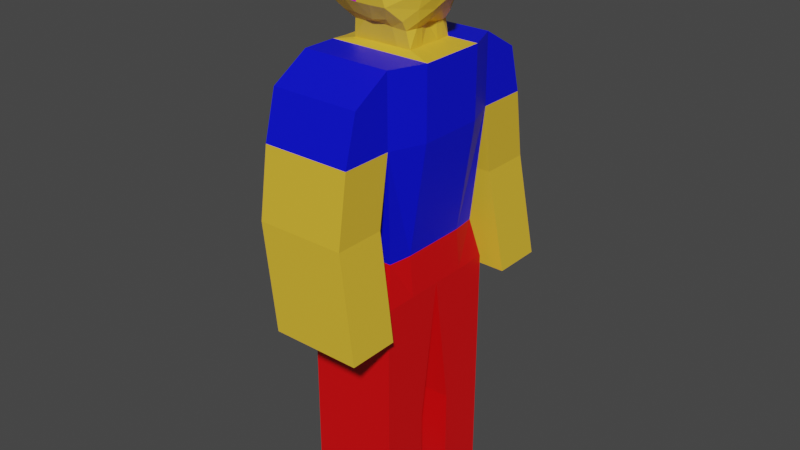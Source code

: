 # Source: Character.blend  (saved by Blender 2.81.16; exported with 4.5.12 LTS)
import bpy
from mathutils import Matrix  # noqa: F401  (used for matrix-valued properties, if any)

bpy.ops.wm.read_factory_settings(use_empty=True)
scene = bpy.context.scene
scene.name = 'Scene'

# ---- collections
col_collection = bpy.data.collections.new('Collection'); scene.collection.children.link(col_collection)

# ---- materials (node trees are filled in below, after node groups)
mat_pants = bpy.data.materials.new('Pants')
mat_pants.use_transparent_shadow = False
mat_shirt = bpy.data.materials.new('Shirt')
mat_shirt.use_transparent_shadow = False
mat_skin = bpy.data.materials.new('Skin')
mat_skin.use_transparent_shadow = False
mat_hair = bpy.data.materials.new('Hair')
mat_hair.use_transparent_shadow = False
mat_eyes = bpy.data.materials.new('Eyes')
mat_eyes.use_transparent_shadow = False

# ---- material node trees
mat_pants.use_nodes = True; mat_pants.node_tree.nodes.clear()
_N = mat_pants.node_tree.nodes; _L = mat_pants.node_tree.links
n0 = _N.new('ShaderNodeOutputMaterial'); n0.name = 'Material Output'; n0.location = (300, 300)
n1 = _N.new('ShaderNodeBsdfPrincipled'); n1.name = 'Principled BSDF'; n1.location = (10, 300)
n1.distribution = 'GGX'
n1.subsurface_method = 'BURLEY'
n1.inputs[0].default_value = (0.8, 0.0, 0.00181, 1.0)
n1.inputs[3].default_value = 1.45
n1.inputs[27].default_value = (0.0, 0.0, 0.0, 1.0)
n1.inputs[28].default_value = 1.0
_L.new(n1.outputs[0], n0.inputs[0])
n0.is_active_output = True
mat_shirt.use_nodes = True; mat_shirt.node_tree.nodes.clear()
_N = mat_shirt.node_tree.nodes; _L = mat_shirt.node_tree.links
n0 = _N.new('ShaderNodeOutputMaterial'); n0.name = 'Material Output'; n0.location = (300, 300)
n1 = _N.new('ShaderNodeBsdfPrincipled'); n1.name = 'Principled BSDF'; n1.location = (10, 300)
n1.distribution = 'GGX'
n1.subsurface_method = 'BURLEY'
n1.inputs[0].default_value = (0.0, 0.002831, 0.8, 1.0)
n1.inputs[3].default_value = 1.45
n1.inputs[27].default_value = (0.0, 0.0, 0.0, 1.0)
n1.inputs[28].default_value = 1.0
_L.new(n1.outputs[0], n0.inputs[0])
n0.is_active_output = True
mat_skin.use_nodes = True; mat_skin.node_tree.nodes.clear()
_N = mat_skin.node_tree.nodes; _L = mat_skin.node_tree.links
n0 = _N.new('ShaderNodeOutputMaterial'); n0.name = 'Material Output'; n0.location = (300, 300)
n1 = _N.new('ShaderNodeBsdfPrincipled'); n1.name = 'Principled BSDF'; n1.location = (10, 300)
n1.distribution = 'GGX'
n1.subsurface_method = 'BURLEY'
n1.inputs[0].default_value = (0.8, 0.4937, 0.03489, 1.0)
n1.inputs[3].default_value = 1.45
n1.inputs[27].default_value = (0.0, 0.0, 0.0, 1.0)
n1.inputs[28].default_value = 1.0
_L.new(n1.outputs[0], n0.inputs[0])
n0.is_active_output = True
mat_hair.use_nodes = True; mat_hair.node_tree.nodes.clear()
_N = mat_hair.node_tree.nodes; _L = mat_hair.node_tree.links
n0 = _N.new('ShaderNodeOutputMaterial'); n0.name = 'Material Output'; n0.location = (300, 300)
n1 = _N.new('ShaderNodeBsdfPrincipled'); n1.name = 'Principled BSDF'; n1.location = (10, 300)
n1.distribution = 'GGX'
n1.subsurface_method = 'BURLEY'
n1.inputs[0].default_value = (0.8, 0.0, 0.5904, 1.0)
n1.inputs[3].default_value = 1.45
n1.inputs[27].default_value = (0.0, 0.0, 0.0, 1.0)
n1.inputs[28].default_value = 1.0
_L.new(n1.outputs[0], n0.inputs[0])
n0.is_active_output = True
mat_eyes.use_nodes = True; mat_eyes.node_tree.nodes.clear()
_N = mat_eyes.node_tree.nodes; _L = mat_eyes.node_tree.links
n0 = _N.new('ShaderNodeOutputMaterial'); n0.name = 'Material Output'; n0.location = (300, 300)
n1 = _N.new('ShaderNodeBsdfPrincipled'); n1.name = 'Principled BSDF'; n1.location = (10, 300)
n1.distribution = 'GGX'
n1.subsurface_method = 'BURLEY'
n1.inputs[3].default_value = 1.45
n1.inputs[27].default_value = (0.0, 0.0, 0.0, 1.0)
n1.inputs[28].default_value = 1.0
_L.new(n1.outputs[0], n0.inputs[0])
n0.is_active_output = True

# ---- world
world_world = bpy.data.worlds.new('World'); scene.world = world_world
world_world.use_nodes = True; world_world.node_tree.nodes.clear()
_N = world_world.node_tree.nodes; _L = world_world.node_tree.links
n0 = _N.new('ShaderNodeOutputWorld'); n0.name = 'World Output'; n0.location = (300, 300)
n1 = _N.new('ShaderNodeBackground'); n1.name = 'Background'; n1.location = (10, 300)
n1.inputs[0].default_value = (0.05088, 0.05088, 0.05088, 1.0)
_L.new(n1.outputs[0], n0.inputs[0])
n0.is_active_output = True
world_world.color = (0.05088, 0.05088, 0.05088)
world_world.use_sun_shadow = False
world_world.sun_shadow_jitter_overblur = 0.0

# ---- meshes
me_cube_001 = bpy.data.meshes.new('Cube.001')
me_cube_001.from_pydata([(-0.3234, -0.4907, 1.692), (-0.3234, -0.4907, 3.303), (0.3234, -0.4907, 1.692), (0.3234, -0.4907, 3.303), (-0.3234, -0.2454, 1.692), (-0.3234, -0.2454, 3.303), (0.3234, -0.2454, 1.692), (0.4203, -0.2454, 3.303), (-0.3234, -0.2898, 0.6921), (-0.3234, -0.4907, 0.6921), (0.3234, -0.4907, 0.6921), (-0.3234, -0.1401, 0.6921), (0.3234, -0.2898, 0.6921), (0.3234, -0.1401, 0.6921), (-0.3234, -0.4907, 2.798), (0.3234, -0.4907, 2.798), (0.4203, -0.2454, 2.798), (-0.3234, -0.2454, 2.798), (-0.3234, -0.8585, 2.798), (-0.3234, -0.7669, 3.138), (0.3234, -0.7669, 3.138), (0.3234, -0.8585, 2.798), (0.3234, -0.9323, 2.305), (-0.3234, -0.9323, 2.305), (0.3234, -0.5645, 2.305), (-0.3234, -0.5645, 2.305), (0.4471, -0.9599, 1.569), (-0.1998, -0.9599, 1.569), (0.4471, -0.5921, 1.569), (-0.1998, -0.5921, 1.569), (-0.2479, -0.2256, 3.505), (0.2151, -0.2262, 3.505), (-0.2895, -0.296, 3.59), (0.1455, -0.3015, 3.591), (0.07603, -0.2966, 3.932), (-0.3234, -0.2898, -0.005166), (-0.3234, -0.4907, -0.005166), (0.3234, -0.4907, -0.005166), (-0.3234, -0.1401, -0.005166), (0.3234, -0.2898, -0.005166), (0.3234, -0.1401, -0.005166), (0.3839, -0.9458, 1.945), (-0.263, -0.9458, 1.945), (0.3839, -0.578, 1.945), (-0.263, -0.578, 1.945), (0.2768, -0.4185, 1.989), (0.2989, -0.2454, 1.989), (-0.2742, -0.2454, 1.989), (-0.2742, -0.4185, 1.989), (0.1134, -0.3158, 3.712), (0.0781, -0.2994, 3.833), (-0.3234, -0.1227, 1.692), (-0.3235, -0.1227, 3.298), (0.3234, -0.1227, 1.692), (0.4203, -0.1227, 3.303), (-0.3234, -0.2149, 0.6921), (0.3234, -0.2149, 0.6921), (-0.3234, -0.1227, 2.798), (0.4203, -0.1227, 2.798), (-0.2884, -0.147, 3.504), (0.2797, -0.1456, 3.503), (0.2952, -0.1724, 3.582), (0.2764, -0.1761, 3.965), (-0.3234, -0.2149, -0.005166), (0.3234, -0.2149, -0.005166), (0.2989, -0.1227, 1.989), (-0.2742, -0.1227, 1.989), (0.3394, -0.1742, 3.707), (0.3356, -0.1706, 3.852), (-0.3214, -0.04709, 3.3), (0.3234, -0.04704, 1.692), (0.3234, -0.1688, 0.6921), (-0.3234, -0.04704, 2.798), (-0.2803, -0.07315, 3.503), (0.3234, -0.1688, -0.005166), (-0.2742, -0.04704, 1.989), (-0.3234, -0.04704, 1.692), (0.4203, -0.04704, 3.303), (-0.3234, -0.1688, 0.6921), (0.4203, -0.04704, 2.798), (0.2884, -0.0696, 3.501), (0.3404, -0.07354, 3.572), (0.3027, -0.07505, 3.979), (-0.3234, -0.1688, -0.005166), (0.2989, -0.04704, 1.989), (0.4107, -0.06662, 3.703), (0.3634, -0.0654, 3.865), (-0.1617, -0.4907, 1.692), (0.0, -0.4907, 1.692), (0.1617, -0.4907, 1.692), (0.1617, -0.4907, 3.303), (0.0, -0.4907, 3.303), (-0.1617, -0.4907, 3.303), (-0.1375, -0.2454, 3.303), (0.0484, -0.2454, 3.303), (0.2343, -0.2454, 3.303), (-0.1617, -0.4907, 0.6921), (0.0, -0.4907, 0.6921), (0.1617, -0.4907, 0.6921), (0.1617, -0.1401, 0.6921), (0.0, -0.1401, 0.6921), (-0.1617, -0.1401, 0.6921), (0.1617, -0.4907, 2.798), (0.0, -0.4907, 2.798), (-0.1617, -0.4907, 2.798), (0.1617, -0.7669, 3.138), (0.0, -0.7669, 3.138), (-0.1617, -0.7669, 3.138), (0.1617, -0.8585, 2.798), (0.0, -0.8585, 2.798), (-0.1617, -0.8585, 2.798), (0.1617, -0.9323, 2.305), (0.0, -0.9323, 2.305), (-0.1617, -0.9323, 2.305), (0.1617, -0.5645, 2.305), (0.0, -0.5645, 2.305), (-0.1617, -0.5645, 2.305), (0.2854, -0.9599, 1.569), (0.1237, -0.9599, 1.569), (-0.03806, -0.9599, 1.569), (0.2854, -0.5921, 1.569), (0.1237, -0.5921, 1.569), (-0.03806, -0.5921, 1.569), (-0.1426, -0.2446, 3.505), (-0.0007017, -0.2446, 3.485), (0.1072, -0.247, 3.504), (-0.1806, -0.2963, 3.593), (-0.07515, -0.3035, 3.591), (0.03002, -0.309, 3.591), (-0.1617, -0.4907, -0.005166), (0.0, -0.4907, -0.005166), (0.1617, -0.4907, -0.005166), (0.1617, -0.1401, -0.005166), (0.0, -0.1401, -0.005166), (-0.1617, -0.1401, -0.005166), (0.1617, -0.2898, -0.005166), (0.0, -0.2898, -0.005166), (-0.1617, -0.2898, -0.005166), (0.2221, -0.578, 1.945), (0.06043, -0.578, 1.945), (-0.1013, -0.578, 1.945), (-0.1013, -0.9458, 1.945), (0.06043, -0.9458, 1.945), (0.2221, -0.9458, 1.945), (0.139, -0.4185, 1.989), (0.001285, -0.4185, 1.989), (-0.1365, -0.4185, 1.989), (0.01391, -0.3116, 3.712), (-0.08554, -0.3075, 3.711), (-0.01708, -0.2986, 3.832), (0.1617, -0.2149, -0.005166), (0.0, -0.2149, -0.005166), (-0.1617, -0.2149, -0.005166), (0.1617, -0.1688, -0.005166), (0.0, -0.1688, -0.005166), (-0.1617, -0.1688, -0.005166), (0.215, -0.1906, 3.441), (-0.182, -0.1927, 3.449), (-0.1845, -0.1233, 3.468), (0.2424, -0.1262, 3.447), (-0.1753, -0.06907, 3.465), (0.2394, -0.06803, 3.448), (-0.1011, -0.2043, 3.454), (0.005436, -0.2033, 3.463), (0.1173, -0.2046, 3.452), (-0.198, -0.1834, 3.323), (0.2402, -0.1835, 3.329), (-0.2007, -0.1173, 3.321), (0.2419, -0.1174, 3.328), (-0.1983, -0.07605, 3.321), (0.2412, -0.07581, 3.329), (-0.05746, -0.1834, 3.329), (0.04172, -0.1834, 3.329), (0.1409, -0.1834, 3.329), (-0.2803, -0.07315, 3.503), (-0.3659, -0.08478, 3.564), (-0.2895, -0.296, 3.59), (-0.2479, -0.2256, 3.505), (-0.3829, -0.07372, 3.986), (0.2764, -0.1761, 3.965), (0.07603, -0.2966, 3.932), (-0.01825, -0.2951, 3.93), (-0.3026, -0.2962, 3.831), (-0.3011, -0.2906, 3.927), (0.0781, -0.2994, 3.833), (-0.2845, -0.2991, 3.711), (-0.185, -0.3033, 3.711), (-0.2074, -0.297, 3.831), (-0.4224, -0.06506, 3.703), (-0.4129, -0.07601, 3.854), (-0.2884, -0.147, 3.504), (-0.377, -0.179, 3.574), (-0.3316, -0.178, 3.942), (0.3027, -0.07505, 3.979), (-0.4021, -0.1697, 3.708), (-0.3874, -0.1756, 3.845), (0.1701, -0.1739, 3.997), (0.1701, -0.06665, 4.027), (-0.1806, -0.2963, 3.593), (-0.07515, -0.3035, 3.591), (-0.2068, -0.2921, 3.928), (-0.1125, -0.2936, 3.929), (0.01391, -0.3116, 3.712), (-0.08554, -0.3075, 3.711), (-0.01708, -0.2986, 3.832), (-0.1123, -0.2978, 3.832), (-0.2339, -0.1739, 3.997), (-0.03188, -0.1739, 3.997), (-0.2339, -0.06665, 4.027), (-0.03188, -0.06665, 4.027), (-0.3234, 0.4907, 1.692), (-0.3234, 0.4907, 3.303), (0.3234, 0.4907, 1.692), (0.3234, 0.4907, 3.303), (-0.3234, 0.0, 1.692), (-0.3234, 0.2454, 1.692), (-0.3234, 0.2454, 3.303), (-0.3201, 0.0, 3.302), (0.3234, 0.2454, 1.692), (0.3234, 0.0, 1.692), (0.4203, 0.0, 3.303), (0.4203, 0.2454, 3.303), (-0.3234, 0.2898, 0.6921), (-0.3234, 0.4907, 0.6921), (0.3234, 0.4907, 0.6921), (-0.3234, 0.1401, 0.6921), (0.3234, 0.2898, 0.6921), (0.3234, 0.1401, 0.6921), (-0.3234, 0.4907, 2.798), (0.3234, 0.4907, 2.798), (0.4203, 0.0, 2.798), (0.4203, 0.2454, 2.798), (-0.3234, 0.2454, 2.798), (-0.3234, 0.0, 2.798), (-0.3234, 0.8585, 2.798), (-0.3234, 0.7669, 3.138), (0.3234, 0.7669, 3.138), (0.3234, 0.8585, 2.798), (0.3234, 0.9323, 2.305), (-0.3234, 0.9323, 2.305), (0.3234, 0.5645, 2.305), (-0.3234, 0.5645, 2.305), (0.4471, 0.9599, 1.569), (-0.1998, 0.9599, 1.569), (0.4471, 0.5921, 1.569), (-0.1998, 0.5921, 1.569), (-0.2479, 0.2256, 3.505), (-0.2653, 0.0, 3.49), (0.2713, 0.0, 3.492), (0.2151, 0.2262, 3.505), (-0.2895, 0.296, 3.59), (-0.3537, 0.0, 3.543), (0.3295, 0.0, 3.554), (0.1455, 0.3015, 3.591), (-0.3645, 0.0, 3.981), (0.328, 0.0, 4.004), (0.07603, 0.2966, 3.932), (-0.3234, 0.2898, -0.005166), (-0.3234, 0.4907, -0.005166), (0.3234, 0.4907, -0.005166), (-0.3234, 0.1401, -0.005166), (0.3234, 0.2898, -0.005166), (0.3234, 0.1401, -0.005166), (0.3839, 0.9458, 1.945), (-0.263, 0.9458, 1.945), (0.3839, 0.578, 1.945), (-0.263, 0.578, 1.945), (0.2768, 0.4185, 1.989), (0.2989, 0.0, 1.989), (0.2989, 0.2454, 1.989), (-0.2742, 0.2454, 1.989), (-0.2742, 0.0, 1.989), (-0.2742, 0.4185, 1.989), (-0.435, 0.0, 3.701), (-0.4235, 0.0, 3.87), (0.3807, 0.0, 3.873), (0.4533, 0.0, 3.701), (0.1134, 0.3158, 3.712), (0.0781, 0.2994, 3.833), (-0.3234, 0.1227, 1.692), (-0.3235, 0.1227, 3.298), (0.3234, 0.1227, 1.692), (0.4203, 0.1227, 3.303), (-0.3234, 0.2149, 0.6921), (0.3234, 0.2149, 0.6921), (-0.3234, 0.1227, 2.798), (0.4203, 0.1227, 2.798), (-0.2884, 0.147, 3.504), (0.2797, 0.1456, 3.503), (0.2952, 0.1724, 3.582), (0.2764, 0.1761, 3.965), (-0.3234, 0.2149, -0.005166), (0.3234, 0.2149, -0.005166), (0.2989, 0.1227, 1.989), (-0.2742, 0.1227, 1.989), (0.3394, 0.1742, 3.707), (0.3356, 0.1706, 3.852), (-0.3214, 0.04709, 3.3), (0.3234, 0.04704, 1.692), (0.3234, 0.1688, 0.6921), (-0.3234, 0.04704, 2.798), (-0.2803, 0.07315, 3.503), (0.3234, 0.1688, -0.005166), (-0.2742, 0.04704, 1.989), (-0.3234, 0.04704, 1.692), (0.4203, 0.04704, 3.303), (-0.3234, 0.1688, 0.6921), (0.4203, 0.04704, 2.798), (0.2884, 0.0696, 3.501), (0.3404, 0.07354, 3.572), (0.3027, 0.07505, 3.979), (-0.3234, 0.1688, -0.005166), (0.2989, 0.04704, 1.989), (0.4107, 0.06662, 3.703), (0.3634, 0.0654, 3.865), (-0.1617, 0.4907, 1.692), (0.0, 0.4907, 1.692), (0.1617, 0.4907, 1.692), (0.1617, 0.4907, 3.303), (0.0, 0.4907, 3.303), (-0.1617, 0.4907, 3.303), (-0.1351, 0.0, 3.303), (0.05004, 0.0, 3.303), (0.2351, 0.0, 3.303), (-0.1375, 0.2454, 3.303), (0.0484, 0.2454, 3.303), (0.2343, 0.2454, 3.303), (0.1617, 0.0, 1.692), (0.0, 0.0, 1.692), (-0.1617, 0.0, 1.692), (-0.1617, 0.4907, 0.6921), (0.0, 0.4907, 0.6921), (0.1617, 0.4907, 0.6921), (0.1617, 0.1401, 0.6921), (0.0, 0.1401, 0.6921), (-0.1617, 0.1401, 0.6921), (0.1617, 0.4907, 2.798), (0.0, 0.4907, 2.798), (-0.1617, 0.4907, 2.798), (0.1617, 0.7669, 3.138), (0.0, 0.7669, 3.138), (-0.1617, 0.7669, 3.138), (0.1617, 0.8585, 2.798), (0.0, 0.8585, 2.798), (-0.1617, 0.8585, 2.798), (0.1617, 0.9323, 2.305), (0.0, 0.9323, 2.305), (-0.1617, 0.9323, 2.305), (0.1617, 0.5645, 2.305), (0.0, 0.5645, 2.305), (-0.1617, 0.5645, 2.305), (0.2854, 0.9599, 1.569), (0.1237, 0.9599, 1.569), (-0.03806, 0.9599, 1.569), (0.2854, 0.5921, 1.569), (0.1237, 0.5921, 1.569), (-0.03806, 0.5921, 1.569), (-0.1545, 0.0, 3.482), (0.0005947, 0.0, 3.482), (0.1556, 0.0, 3.482), (-0.1426, 0.2446, 3.505), (-0.0007017, 0.2446, 3.485), (0.1072, 0.247, 3.504), (-0.1915, 0.0, 3.53), (-0.01158, 0.0, 3.531), (0.1683, 0.0, 3.532), (-0.1806, 0.2963, 3.593), (-0.07515, 0.3035, 3.591), (0.03002, 0.309, 3.591), (-0.2339, 0.0, 4.046), (-0.03188, 0.0, 4.046), (0.1701, 0.0, 4.046), (-0.1617, 0.4907, -0.005166), (0.0, 0.4907, -0.005166), (0.1617, 0.4907, -0.005166), (0.1617, 0.1401, -0.005166), (0.0, 0.1401, -0.005166), (-0.1617, 0.1401, -0.005166), (0.1617, 0.2898, -0.005166), (0.0, 0.2898, -0.005166), (-0.1617, 0.2898, -0.005166), (0.2221, 0.578, 1.945), (0.06043, 0.578, 1.945), (-0.1013, 0.578, 1.945), (-0.1013, 0.9458, 1.945), (0.06043, 0.9458, 1.945), (0.2221, 0.9458, 1.945), (0.139, 0.4185, 1.989), (0.001285, 0.4185, 1.989), (-0.1365, 0.4185, 1.989), (0.01391, 0.3116, 3.712), (-0.08554, 0.3075, 3.711), (-0.01708, 0.2986, 3.832), (-0.2129, 0.0, 3.701), (0.009156, 0.0, 3.701), (0.2312, 0.0, 3.701), (-0.2317, 0.0, 3.873), (-0.02761, 0.0, 3.873), (0.1765, 0.0, 3.873), (0.1617, 0.2149, -0.005166), (0.0, 0.2149, -0.005166), (-0.1617, 0.2149, -0.005166), (0.1617, 0.1688, -0.005166), (0.0, 0.1688, -0.005166), (-0.1617, 0.1688, -0.005166), (0.215, 0.1906, 3.441), (-0.182, 0.1927, 3.449), (0.2234, 0.0, 3.458), (-0.1697, 0.0, 3.463), (-0.1845, 0.1233, 3.468), (0.2424, 0.1262, 3.447), (-0.1753, 0.06907, 3.465), (0.2394, 0.06803, 3.448), (0.1152, 0.0, 3.461), (0.006353, 0.0, 3.461), (-0.1025, 0.0, 3.461), (-0.1011, 0.2043, 3.454), (0.005436, 0.2033, 3.463), (0.1173, 0.2046, 3.452), (-0.198, 0.1834, 3.323), (0.2402, 0.1835, 3.329), (0.24, 0.0, 3.329), (-0.1968, 0.0, 3.322), (-0.2007, 0.1173, 3.321), (0.2419, 0.1174, 3.328), (-0.1983, 0.07605, 3.321), (0.2412, 0.07581, 3.329), (0.1413, 0.0, 3.329), (0.04259, 0.0, 3.328), (-0.05612, 0.0, 3.328), (-0.05746, 0.1834, 3.329), (0.04172, 0.1834, 3.329), (0.1409, 0.1834, 3.329), (-0.2803, 0.07315, 3.503), (-0.2653, 0.0, 3.49), (-0.3659, 0.08478, 3.564), (-0.3537, 0.0, 3.543), (-0.2895, 0.296, 3.59), (-0.2479, 0.2256, 3.505), (-0.3829, 0.07372, 3.986), (-0.3645, 0.0, 3.981), (0.2764, 0.1761, 3.965), (0.07603, 0.2966, 3.932), (0.1701, 0.0, 4.046), (0.328, 0.0, 4.004), (-0.01825, 0.2951, 3.93), (-0.4235, 0.0, 3.87), (-0.3026, 0.2962, 3.831), (-0.3011, 0.2906, 3.927), (0.0781, 0.2994, 3.833), (-0.435, 0.0, 3.701), (-0.2845, 0.2991, 3.711), (-0.185, 0.3033, 3.711), (-0.2074, 0.297, 3.831), (-0.4224, 0.06506, 3.703), (-0.4129, 0.07601, 3.854), (-0.2884, 0.147, 3.504), (-0.377, 0.179, 3.574), (-0.3316, 0.178, 3.942), (0.3027, 0.07505, 3.979), (-0.4021, 0.1697, 3.708), (-0.3874, 0.1756, 3.845), (0.1701, 0.1739, 3.997), (0.1701, 0.06665, 4.027), (-0.1806, 0.2963, 3.593), (-0.07515, 0.3035, 3.591), (-0.2339, 0.0, 4.046), (-0.03188, 0.0, 4.046), (-0.2068, 0.2921, 3.928), (-0.1125, 0.2936, 3.929), (0.01391, 0.3116, 3.712), (-0.08554, 0.3075, 3.711), (-0.01708, 0.2986, 3.832), (-0.1123, 0.2978, 3.832), (-0.2339, 0.1739, 3.997), (-0.03188, 0.1739, 3.997), (-0.2339, 0.06665, 4.027), (-0.03188, 0.06665, 4.027)], [], [(16, 7, 3, 15), (1, 14, 18, 19), (87, 0, 9, 96), (93, 5, 1, 92), (164, 156, 31, 125), (76, 214, 11, 78), (58, 54, 7, 16), (14, 1, 5, 17), (72, 69, 217, 233), (78, 11, 38, 83), (56, 12, 39, 64), (53, 6, 12, 56), (327, 219, 13, 99), (0, 4, 8, 9), (6, 2, 10, 12), (75, 72, 233, 271), (48, 14, 17, 47), (65, 58, 16, 46), (146, 104, 14, 48), (46, 16, 15, 45), (110, 107, 19, 18), (102, 15, 24, 114), (15, 3, 20, 21), (92, 1, 19, 107), (18, 14, 25, 23), (15, 21, 22, 24), (110, 18, 23, 113), (141, 42, 27, 119), (43, 41, 26, 28), (138, 43, 28, 120), (42, 44, 29, 27), (119, 27, 29, 122), (125, 31, 33, 128), (161, 407, 248, 80), (158, 157, 30, 59), (80, 248, 252, 81), (86, 275, 255, 82), (135, 39, 37, 131), (150, 64, 39, 135), (9, 8, 35, 36), (99, 13, 40, 132), (12, 10, 37, 39), (96, 9, 36, 129), (23, 25, 44, 42), (114, 24, 43, 138), (24, 22, 41, 43), (113, 23, 42, 141), (6, 46, 45, 2), (87, 146, 48, 0), (53, 65, 46, 6), (0, 48, 47, 4), (76, 75, 271, 214), (81, 252, 276, 85), (85, 276, 275, 86), (128, 33, 49, 147), (147, 49, 50, 149), (49, 67, 68, 50), (33, 61, 67, 49), (4, 47, 66, 51), (70, 84, 65, 53), (153, 74, 64, 150), (50, 68, 62, 34), (31, 60, 61, 33), (160, 158, 59, 73), (156, 159, 60, 31), (84, 79, 58, 65), (47, 17, 57, 66), (70, 53, 56, 71), (71, 56, 64, 74), (8, 55, 63, 35), (17, 5, 52, 57), (79, 77, 54, 58), (4, 51, 55, 8), (230, 220, 77, 79), (13, 71, 74, 40), (219, 70, 71, 13), (268, 230, 79, 84), (408, 160, 73, 247), (50, 34, 180, 184), (73, 59, 190, 174), (132, 40, 74, 153), (219, 268, 84, 70), (247, 73, 174, 434), (67, 85, 86, 68), (61, 81, 85, 67), (51, 66, 75, 76), (68, 86, 82, 62), (60, 80, 81, 61), (159, 161, 80, 60), (66, 57, 72, 75), (55, 78, 83, 63), (57, 52, 69, 72), (51, 76, 78, 55), (38, 134, 155, 83), (134, 133, 154, 155), (133, 132, 153, 154), (147, 149, 204, 202), (82, 255, 444, 193), (30, 32, 176, 177), (83, 155, 152, 63), (155, 154, 151, 152), (154, 153, 150, 151), (59, 30, 177, 190), (126, 127, 199, 198), (127, 128, 147, 148), (2, 45, 144, 89), (89, 144, 145, 88), (88, 145, 146, 87), (22, 111, 143, 41), (111, 112, 142, 143), (112, 113, 141, 142), (25, 116, 140, 44), (116, 115, 139, 140), (115, 114, 138, 139), (10, 98, 131, 37), (98, 97, 130, 131), (97, 96, 129, 130), (11, 101, 134, 38), (101, 100, 133, 134), (100, 99, 132, 133), (63, 152, 137, 35), (152, 151, 136, 137), (151, 150, 135, 136), (35, 137, 129, 36), (137, 136, 130, 129), (136, 135, 131, 130), (149, 50, 184, 204), (32, 126, 198, 176), (62, 82, 193, 179), (34, 62, 179, 180), (127, 148, 203, 199), (148, 147, 202, 203), (30, 123, 126, 32), (123, 124, 127, 126), (124, 125, 128, 127), (26, 117, 120, 28), (117, 118, 121, 120), (118, 119, 122, 121), (44, 140, 122, 29), (140, 139, 121, 122), (139, 138, 120, 121), (41, 143, 117, 26), (143, 142, 118, 117), (142, 141, 119, 118), (21, 108, 111, 22), (108, 109, 112, 111), (109, 110, 113, 112), (3, 90, 105, 20), (90, 91, 106, 105), (91, 92, 107, 106), (14, 104, 116, 25), (104, 103, 115, 116), (103, 102, 114, 115), (21, 20, 105, 108), (108, 105, 106, 109), (109, 106, 107, 110), (45, 15, 102, 144), (144, 102, 103, 145), (145, 103, 104, 146), (214, 329, 101, 11), (329, 328, 100, 101), (328, 327, 99, 100), (157, 162, 123, 30), (162, 163, 124, 123), (163, 164, 125, 124), (7, 95, 90, 3), (95, 94, 91, 90), (94, 93, 92, 91), (2, 89, 98, 10), (89, 88, 97, 98), (88, 87, 96, 97), (172, 173, 164, 163), (171, 172, 163, 162), (165, 171, 162, 157), (168, 170, 161, 159), (422, 169, 160, 408), (166, 168, 159, 156), (169, 167, 158, 160), (167, 165, 157, 158), (170, 421, 407, 161), (173, 166, 156, 164), (95, 7, 166, 173), (77, 220, 421, 170), (52, 5, 165, 167), (69, 52, 167, 169), (7, 54, 168, 166), (217, 69, 169, 422), (54, 77, 170, 168), (5, 93, 171, 165), (93, 94, 172, 171), (94, 95, 173, 172), (190, 177, 176, 191), (206, 192, 183, 200), (195, 182, 183, 192), (204, 184, 180, 181), (191, 176, 185, 194), (194, 185, 182, 195), (188, 194, 195, 189), (175, 191, 194, 188), (189, 195, 192, 178), (208, 178, 192, 206), (174, 190, 191, 175), (434, 174, 175, 436), (466, 440, 178, 208), (446, 189, 178, 440), (436, 175, 188, 450), (450, 188, 189, 446), (444, 443, 197, 193), (443, 467, 209, 197), (467, 466, 208, 209), (193, 197, 196, 179), (197, 209, 207, 196), (209, 208, 206, 207), (185, 186, 187, 182), (186, 203, 205, 187), (203, 202, 204, 205), (176, 198, 186, 185), (198, 199, 203, 186), (182, 187, 200, 183), (187, 205, 201, 200), (205, 204, 181, 201), (179, 196, 181, 180), (196, 207, 201, 181), (207, 206, 200, 201), (231, 229, 213, 221), (211, 235, 234, 228), (315, 330, 223, 210), (324, 320, 211, 216), (418, 362, 249, 405), (304, 306, 225, 214), (286, 231, 221, 282), (228, 232, 216, 211), (300, 233, 217, 297), (306, 311, 260, 225), (284, 292, 261, 226), (281, 284, 226, 218), (327, 333, 227, 219), (210, 223, 222, 215), (218, 226, 224, 212), (303, 271, 233, 300), (272, 270, 232, 228), (293, 269, 231, 286), (389, 272, 228, 338), (269, 267, 229, 231), (344, 234, 235, 341), (336, 348, 240, 229), (229, 237, 236, 213), (320, 341, 235, 211), (234, 239, 241, 228), (229, 240, 238, 237), (344, 347, 239, 234), (384, 353, 243, 264), (265, 244, 242, 263), (381, 354, 244, 265), (264, 243, 245, 266), (353, 356, 245, 243), (362, 368, 253, 249), (412, 308, 248, 407), (415, 357, 247, 408), (409, 287, 246, 406), (396, 369, 254, 274), (308, 309, 252, 248), (357, 363, 251, 247), (314, 310, 255, 275), (378, 374, 259, 261), (399, 378, 261, 292), (223, 258, 257, 222), (333, 375, 262, 227), (226, 261, 259, 224), (330, 372, 258, 223), (239, 264, 266, 241), (348, 381, 265, 240), (240, 265, 263, 238), (347, 384, 264, 239), (218, 212, 267, 269), (315, 210, 272, 389), (281, 218, 269, 293), (210, 215, 270, 272), (304, 214, 271, 303), (309, 313, 276, 252), (313, 314, 275, 276), (368, 390, 277, 253), (390, 392, 278, 277), (363, 393, 273, 251), (393, 396, 274, 273), (277, 278, 296, 295), (253, 277, 295, 289), (215, 279, 294, 270), (298, 281, 293, 312), (402, 399, 292, 302), (278, 256, 290, 296), (249, 253, 289, 288), (411, 301, 287, 409), (405, 249, 288, 410), (312, 293, 286, 307), (270, 294, 285, 232), (298, 299, 284, 281), (299, 302, 292, 284), (222, 257, 291, 283), (232, 285, 280, 216), (307, 286, 282, 305), (215, 222, 283, 279), (230, 307, 305, 220), (227, 262, 302, 299), (219, 227, 299, 298), (268, 312, 307, 230), (408, 247, 301, 411), (278, 449, 442, 256), (301, 433, 456, 287), (371, 443, 467, 370), (375, 402, 302, 262), (219, 298, 312, 268), (251, 436, 434, 247), (247, 434, 433, 301), (295, 296, 314, 313), (289, 295, 313, 309), (279, 304, 303, 294), (296, 290, 310, 314), (288, 289, 309, 308), (410, 288, 308, 412), (294, 303, 300, 285), (283, 291, 311, 306), (285, 300, 297, 280), (279, 283, 306, 304), (260, 311, 404, 377), (377, 404, 403, 376), (376, 403, 402, 375), (390, 470, 472, 392), (370, 467, 466, 369), (310, 459, 444, 255), (369, 466, 440, 254), (246, 438, 437, 250), (254, 440, 446, 274), (311, 291, 401, 404), (404, 401, 400, 403), (403, 400, 399, 402), (276, 275, 398, 395), (395, 398, 397, 394), (394, 397, 396, 393), (252, 276, 395, 365), (365, 395, 394, 364), (364, 394, 393, 363), (287, 456, 438, 246), (274, 446, 450, 273), (366, 464, 465, 367), (273, 450, 436, 251), (255, 444, 443, 371), (367, 391, 390, 368), (212, 317, 387, 267), (317, 316, 388, 387), (316, 315, 389, 388), (238, 263, 386, 345), (345, 386, 385, 346), (346, 385, 384, 347), (241, 266, 383, 350), (350, 383, 382, 349), (349, 382, 381, 348), (224, 259, 374, 332), (332, 374, 373, 331), (331, 373, 372, 330), (225, 260, 377, 335), (335, 377, 376, 334), (334, 376, 375, 333), (291, 257, 380, 401), (401, 380, 379, 400), (400, 379, 378, 399), (257, 258, 372, 380), (380, 372, 373, 379), (379, 373, 374, 378), (392, 472, 449, 278), (250, 437, 464, 366), (290, 441, 459, 310), (256, 442, 441, 290), (367, 465, 471, 391), (391, 471, 470, 390), (248, 252, 365, 359), (359, 365, 364, 358), (358, 364, 363, 357), (275, 255, 371, 398), (398, 371, 370, 397), (397, 370, 369, 396), (407, 248, 359, 413), (413, 359, 358, 414), (414, 358, 357, 415), (246, 250, 366, 360), (360, 366, 367, 361), (361, 367, 368, 362), (242, 244, 354, 351), (351, 354, 355, 352), (352, 355, 356, 353), (266, 245, 356, 383), (383, 356, 355, 382), (382, 355, 354, 381), (263, 242, 351, 386), (386, 351, 352, 385), (385, 352, 353, 384), (237, 238, 345, 342), (342, 345, 346, 343), (343, 346, 347, 344), (213, 236, 339, 318), (318, 339, 340, 319), (319, 340, 341, 320), (228, 241, 350, 338), (338, 350, 349, 337), (337, 349, 348, 336), (237, 342, 339, 236), (342, 343, 340, 339), (343, 344, 341, 340), (267, 387, 336, 229), (387, 388, 337, 336), (388, 389, 338, 337), (214, 225, 335, 329), (329, 335, 334, 328), (328, 334, 333, 327), (406, 246, 360, 416), (416, 360, 361, 417), (417, 361, 362, 418), (221, 213, 318, 326), (326, 318, 319, 325), (325, 319, 320, 324), (212, 224, 332, 317), (317, 332, 331, 316), (316, 331, 330, 315), (431, 417, 418, 432), (430, 416, 417, 431), (419, 406, 416, 430), (428, 414, 415, 429), (427, 413, 414, 428), (421, 407, 413, 427), (424, 410, 412, 426), (422, 408, 411, 425), (420, 405, 410, 424), (425, 411, 409, 423), (423, 409, 406, 419), (429, 415, 408, 422), (426, 412, 407, 421), (432, 418, 405, 420), (326, 432, 420, 221), (305, 426, 421, 220), (321, 429, 422, 217), (280, 423, 419, 216), (297, 425, 423, 280), (221, 420, 424, 282), (217, 422, 425, 297), (282, 424, 426, 305), (220, 421, 427, 323), (323, 427, 428, 322), (322, 428, 429, 321), (216, 419, 430, 324), (324, 430, 431, 325), (325, 431, 432, 326), (456, 457, 437, 438), (474, 468, 448, 458), (461, 458, 448, 447), (472, 445, 442, 449), (457, 460, 451, 437), (460, 461, 447, 451), (454, 455, 461, 460), (435, 454, 460, 457), (455, 439, 458, 461), (476, 474, 458, 439), (433, 435, 457, 456), (434, 436, 435, 433), (466, 476, 439, 440), (446, 440, 439, 455), (436, 450, 454, 435), (450, 446, 455, 454), (444, 459, 463, 443), (443, 463, 477, 467), (467, 477, 476, 466), (459, 441, 462, 463), (463, 462, 475, 477), (477, 475, 474, 476), (451, 447, 453, 452), (452, 453, 473, 471), (471, 473, 472, 470), (437, 451, 452, 464), (464, 452, 471, 465), (447, 448, 468, 453), (453, 468, 469, 473), (473, 469, 445, 472), (441, 442, 445, 462), (462, 445, 469, 475), (475, 469, 468, 474)])
me_cube_001.polygons.foreach_set('material_index', [1, 1, 0, 1, 2, 0, 1, 1, 1, 0, 0, 0, 0, 0, 0, 1, 1, 1, 1, 1, 1, 2, 1, 1, 2, 2, 2, 2, 2, 2, 2, 2, 2, 2, 2, 2, 2, 0, 0, 0, 0, 0, 0, 2, 2, 2, 2, 0, 0, 0, 0, 0, 2, 2, 2, 2, 2, 2, 0, 0, 0, 2, 2, 2, 2, 1, 1, 0, 0, 0, 1, 1, 0, 1, 0, 0, 1, 2, 2, 2, 0, 0, 2, 4, 2, 0, 2, 2, 2, 1, 0, 1, 0, 0, 0, 0, 2, 2, 2, 0, 0, 0, 2, 2, 2, 0, 0, 0, 2, 2, 2, 2, 2, 2, 0, 0, 0, 0, 0, 0, 0, 0, 0, 0, 0, 0, 2, 2, 2, 2, 2, 2, 2, 2, 2, 2, 2, 2, 2, 2, 2, 2, 2, 2, 2, 2, 2, 1, 1, 1, 2, 2, 2, 1, 1, 1, 1, 1, 1, 0, 0, 0, 2, 2, 2, 1, 1, 1, 0, 0, 0, 2, 2, 2, 2, 2, 2, 2, 2, 2, 2, 2, 2, 2, 2, 2, 2, 2, 2, 2, 2, 3, 3, 3, 3, 3, 3, 3, 3, 3, 3, 3, 3, 3, 3, 3, 3, 3, 3, 3, 3, 3, 3, 3, 3, 3, 3, 3, 3, 3, 3, 3, 3, 3, 1, 1, 0, 1, 2, 0, 1, 1, 1, 0, 0, 0, 0, 0, 0, 1, 1, 1, 1, 1, 1, 2, 1, 1, 2, 2, 2, 2, 2, 2, 2, 2, 2, 2, 2, 2, 2, 2, 2, 2, 0, 0, 0, 0, 0, 0, 2, 2, 2, 2, 0, 0, 0, 0, 0, 2, 2, 2, 2, 2, 2, 2, 2, 0, 0, 0, 2, 2, 2, 2, 1, 1, 0, 0, 0, 1, 1, 0, 1, 0, 0, 1, 2, 2, 2, 2, 0, 0, 2, 2, 4, 2, 0, 2, 2, 2, 1, 0, 1, 0, 0, 0, 0, 2, 2, 2, 2, 2, 2, 0, 0, 0, 2, 2, 2, 2, 2, 2, 2, 2, 2, 2, 2, 2, 0, 0, 0, 2, 2, 2, 2, 2, 2, 0, 0, 0, 0, 0, 0, 0, 0, 0, 0, 0, 0, 2, 2, 2, 2, 2, 2, 2, 2, 2, 2, 2, 2, 2, 2, 2, 2, 2, 2, 2, 2, 2, 2, 2, 2, 2, 2, 2, 2, 2, 2, 1, 1, 1, 2, 2, 2, 1, 1, 1, 1, 1, 1, 0, 0, 0, 2, 2, 2, 1, 1, 1, 0, 0, 0, 2, 2, 2, 2, 2, 2, 2, 2, 2, 2, 2, 2, 2, 2, 2, 2, 2, 2, 2, 2, 2, 2, 2, 2, 2, 2, 2, 2, 3, 3, 3, 3, 3, 3, 3, 3, 3, 3, 3, 3, 3, 3, 3, 3, 3, 3, 3, 3, 3, 3, 3, 3, 3, 3, 3, 3, 3, 3, 3, 3, 3])
_uv = me_cube_001.uv_layers.new(name='UVMap')
_uv.uv.foreach_set('vector', [0.5466, 0.6875, 0.625, 0.6875, 0.625, 0.75, 0.5466, 0.75, 0.625, 0.0, 0.5466, 0.0, 0.5466, 0.0, 0.625, 0.0, 0.375, 0.9375, 0.375, 1.0, 0.375, 1.0, 0.375, 0.9375, 0.8125, 0.6875, 0.875, 0.6875, 0.875, 0.75, 0.8125, 0.75, 0.6875, 0.6875, 0.625, 0.6875, 0.625, 0.6875, 0.6875, 0.6875, 0.375, 0.113, 0.375, 0.125, 0.375, 0.125, 0.375, 0.113, 0.5466, 0.6562, 0.625, 0.6562, 0.625, 0.6875, 0.5466, 0.6875, 0.5466, 0.0, 0.625, 0.0, 0.625, 0.0625, 0.5466, 0.0625, 0.5466, 0.113, 0.625, 0.113, 0.625, 0.125, 0.5466, 0.125, 0.375, 0.113, 0.375, 0.125, 0.375, 0.125, 0.375, 0.113, 0.375, 0.6562, 0.375, 0.6875, 0.375, 0.6875, 0.375, 0.6562, 0.375, 0.6562, 0.375, 0.6875, 0.375, 0.6875, 0.375, 0.6562, 0.3125, 0.625, 0.375, 0.625, 0.375, 0.625, 0.3125, 0.625, 0.375, 0.0, 0.375, 0.0625, 0.375, 0.0625, 0.375, 0.0, 0.375, 0.6875, 0.375, 0.75, 0.375, 0.75, 0.375, 0.6875, 0.4211, 0.113, 0.5466, 0.113, 0.5466, 0.125, 0.4211, 0.125, 0.4211, 0.0, 0.5466, 0.0, 0.5466, 0.0625, 0.4211, 0.0625, 0.4211, 0.6562, 0.5466, 0.6562, 0.5466, 0.6875, 0.4211, 0.6875, 0.4211, 0.9375, 0.5466, 0.9375, 0.5466, 1.0, 0.4211, 1.0, 0.4211, 0.6875, 0.5466, 0.6875, 0.5466, 0.75, 0.4211, 0.75, 0.5466, 0.9375, 0.625, 0.9375, 0.625, 1.0, 0.5466, 1.0, 0.5466, 0.8125, 0.5466, 0.75, 0.5466, 0.75, 0.5466, 0.8125, 0.5466, 0.75, 0.625, 0.75, 0.625, 0.75, 0.5466, 0.75, 0.8125, 0.75, 0.875, 0.75, 0.875, 0.75, 0.8125, 0.75, 0.5466, 0.0, 0.5466, 0.0, 0.5466, 0.0, 0.5466, 0.0, 0.5466, 0.75, 0.5466, 0.75, 0.5466, 0.75, 0.5466, 0.75, 0.5466, 0.9375, 0.5466, 1.0, 0.5466, 1.0, 0.5466, 0.9375, 0.5466, 0.9375, 0.5466, 1.0, 0.5466, 1.0, 0.5466, 0.9375, 0.5466, 0.75, 0.5466, 0.75, 0.5466, 0.75, 0.5466, 0.75, 0.5466, 0.8125, 0.5466, 0.75, 0.5466, 0.75, 0.5466, 0.8125, 0.5466, 0.0, 0.5466, 0.0, 0.5466, 0.0, 0.5466, 0.0, 0.5466, 0.9375, 0.5466, 1.0, 0.5466, 0.0, 0.5466, 0.1875, 0.6875, 0.6875, 0.625, 0.6875, 0.625, 0.6875, 0.6875, 0.6875, 0.625, 0.637, 0.625, 0.625, 0.625, 0.625, 0.625, 0.637, 0.625, 0.09375, 0.625, 0.0625, 0.625, 0.0625, 0.625, 0.09375, 0.625, 0.637, 0.625, 0.625, 0.625, 0.625, 0.625, 0.637, 0.625, 0.637, 0.625, 0.625, 0.625, 0.625, 0.625, 0.637, 0.3125, 0.6875, 0.375, 0.6875, 0.375, 0.75, 0.3125, 0.75, 0.3125, 0.6562, 0.375, 0.6562, 0.375, 0.6875, 0.3125, 0.6875, 0.375, 0.0, 0.375, 0.0625, 0.375, 0.0625, 0.375, 0.0, 0.3125, 0.625, 0.375, 0.625, 0.375, 0.625, 0.3125, 0.625, 0.375, 0.6875, 0.375, 0.75, 0.375, 0.75, 0.375, 0.6875, 0.375, 0.9375, 0.375, 1.0, 0.375, 1.0, 0.375, 0.9375, 0.5466, 0.0, 0.5466, 0.0, 0.5466, 0.0, 0.5466, 0.0, 0.5466, 0.8125, 0.5466, 0.75, 0.5466, 0.75, 0.5466, 0.8125, 0.5466, 0.75, 0.5466, 0.75, 0.5466, 0.75, 0.5466, 0.75, 0.5466, 0.9375, 0.5466, 1.0, 0.5466, 1.0, 0.5466, 0.9375, 0.375, 0.6875, 0.4211, 0.6875, 0.4211, 0.75, 0.375, 0.75, 0.375, 0.9375, 0.4211, 0.9375, 0.4211, 1.0, 0.375, 1.0, 0.375, 0.6562, 0.4211, 0.6562, 0.4211, 0.6875, 0.375, 0.6875, 0.375, 0.0, 0.4211, 0.0, 0.4211, 0.0625, 0.375, 0.0625, 0.375, 0.113, 0.4211, 0.113, 0.4211, 0.125, 0.375, 0.125, 0.625, 0.637, 0.625, 0.625, 0.625, 0.625, 0.625, 0.637, 0.625, 0.637, 0.625, 0.625, 0.625, 0.625, 0.625, 0.637, 0.6875, 0.6875, 0.625, 0.6875, 0.625, 0.6875, 0.6875, 0.6875, 0.6875, 0.6875, 0.625, 0.6875, 0.625, 0.6875, 0.6875, 0.6875, 0.625, 0.6875, 0.625, 0.6562, 0.625, 0.6562, 0.625, 0.6875, 0.625, 0.6875, 0.625, 0.6562, 0.625, 0.6562, 0.625, 0.6875, 0.375, 0.0625, 0.4211, 0.0625, 0.4211, 0.09375, 0.375, 0.09375, 0.375, 0.637, 0.4211, 0.637, 0.4211, 0.6562, 0.375, 0.6562, 0.3125, 0.637, 0.375, 0.637, 0.375, 0.6562, 0.3125, 0.6562, 0.625, 0.6875, 0.625, 0.6562, 0.625, 0.6562, 0.625, 0.6875, 0.625, 0.6875, 0.625, 0.6562, 0.625, 0.6562, 0.625, 0.6875, 0.625, 0.113, 0.625, 0.09375, 0.625, 0.09375, 0.625, 0.113, 0.625, 0.6875, 0.625, 0.6562, 0.625, 0.6562, 0.625, 0.6875, 0.4211, 0.637, 0.5466, 0.637, 0.5466, 0.6562, 0.4211, 0.6562, 0.4211, 0.0625, 0.5466, 0.0625, 0.5466, 0.09375, 0.4211, 0.09375, 0.375, 0.637, 0.375, 0.6562, 0.375, 0.6562, 0.375, 0.637, 0.375, 0.637, 0.375, 0.6562, 0.375, 0.6562, 0.375, 0.637, 0.375, 0.0625, 0.375, 0.09375, 0.375, 0.09375, 0.375, 0.0625, 0.5466, 0.0625, 0.625, 0.0625, 0.625, 0.09375, 0.5466, 0.09375, 0.5466, 0.637, 0.625, 0.637, 0.625, 0.6562, 0.5466, 0.6562, 0.375, 0.0625, 0.375, 0.09375, 0.375, 0.09375, 0.375, 0.0625, 0.5466, 0.625, 0.625, 0.625, 0.625, 0.637, 0.5466, 0.637, 0.375, 0.625, 0.375, 0.637, 0.375, 0.637, 0.375, 0.625, 0.375, 0.625, 0.375, 0.637, 0.375, 0.637, 0.375, 0.625, 0.4211, 0.625, 0.5466, 0.625, 0.5466, 0.637, 0.4211, 0.637, 0.625, 0.125, 0.625, 0.113, 0.625, 0.113, 0.625, 0.125, 0.625, 0.6875, 0.625, 0.6875, 0.625, 0.6875, 0.625, 0.6875, 0.625, 0.113, 0.625, 0.09375, 0.625, 0.09375, 0.625, 0.113, 0.3125, 0.625, 0.375, 0.625, 0.375, 0.637, 0.3125, 0.637, 0.375, 0.625, 0.4211, 0.625, 0.4211, 0.637, 0.375, 0.637, 0.625, 0.125, 0.625, 0.113, 0.625, 0.113, 0.625, 0.125, 0.625, 0.6562, 0.625, 0.637, 0.625, 0.637, 0.625, 0.6562, 0.625, 0.6562, 0.625, 0.637, 0.625, 0.637, 0.625, 0.6562, 0.375, 0.09375, 0.4211, 0.09375, 0.4211, 0.113, 0.375, 0.113, 0.625, 0.6562, 0.625, 0.637, 0.625, 0.637, 0.625, 0.6562, 0.625, 0.6562, 0.625, 0.637, 0.625, 0.637, 0.625, 0.6562, 0.625, 0.6562, 0.625, 0.637, 0.625, 0.637, 0.625, 0.6562, 0.4211, 0.09375, 0.5466, 0.09375, 0.5466, 0.113, 0.4211, 0.113, 0.375, 0.09375, 0.375, 0.113, 0.375, 0.113, 0.375, 0.09375, 0.5466, 0.09375, 0.625, 0.09375, 0.625, 0.113, 0.5466, 0.113, 0.375, 0.09375, 0.375, 0.113, 0.375, 0.113, 0.375, 0.09375, 0.125, 0.625, 0.1875, 0.625, 0.1875, 0.637, 0.125, 0.637, 0.1875, 0.625, 0.25, 0.625, 0.25, 0.637, 0.1875, 0.637, 0.25, 0.625, 0.3125, 0.625, 0.3125, 0.637, 0.25, 0.637, 0.6875, 0.6875, 0.6875, 0.6875, 0.6875, 0.6875, 0.6875, 0.6875, 0.625, 0.637, 0.625, 0.625, 0.625, 0.625, 0.625, 0.637, 0.875, 0.6875, 0.875, 0.6875, 0.875, 0.6875, 0.875, 0.6875, 0.125, 0.637, 0.1875, 0.637, 0.1875, 0.6562, 0.125, 0.6562, 0.1875, 0.637, 0.25, 0.637, 0.25, 0.6562, 0.1875, 0.6562, 0.25, 0.637, 0.3125, 0.637, 0.3125, 0.6562, 0.25, 0.6562, 0.625, 0.09375, 0.625, 0.0625, 0.625, 0.0625, 0.625, 0.09375, 0.8125, 0.6875, 0.75, 0.6875, 0.75, 0.6875, 0.8125, 0.6875, 0.75, 0.6875, 0.6875, 0.6875, 0.6875, 0.6875, 0.75, 0.6875, 0.375, 0.75, 0.4211, 0.75, 0.4211, 0.8125, 0.375, 0.8125, 0.375, 0.8125, 0.4211, 0.8125, 0.4211, 0.875, 0.375, 0.875, 0.375, 0.875, 0.4211, 0.875, 0.4211, 0.9375, 0.375, 0.9375, 0.5466, 0.75, 0.5466, 0.8125, 0.5466, 0.8125, 0.5466, 0.75, 0.5466, 0.8125, 0.5466, 0.875, 0.5466, 0.875, 0.5466, 0.8125, 0.5466, 0.875, 0.5466, 0.9375, 0.5466, 0.9375, 0.5466, 0.875, 0.5466, 1.0, 0.5466, 0.9375, 0.5466, 0.9375, 0.5466, 1.0, 0.5466, 0.9375, 0.5466, 0.875, 0.5466, 0.875, 0.5466, 0.9375, 0.5466, 0.875, 0.5466, 0.8125, 0.5466, 0.8125, 0.5466, 0.875, 0.375, 0.75, 0.375, 0.8125, 0.375, 0.8125, 0.375, 0.75, 0.375, 0.8125, 0.375, 0.875, 0.375, 0.875, 0.375, 0.8125, 0.375, 0.875, 0.375, 0.9375, 0.375, 0.9375, 0.375, 0.875, 0.125, 0.625, 0.1875, 0.625, 0.1875, 0.625, 0.125, 0.625, 0.1875, 0.625, 0.25, 0.625, 0.25, 0.625, 0.1875, 0.625, 0.25, 0.625, 0.3125, 0.625, 0.3125, 0.625, 0.25, 0.625, 0.125, 0.6562, 0.1875, 0.6562, 0.1875, 0.6875, 0.125, 0.6875, 0.1875, 0.6562, 0.25, 0.6562, 0.25, 0.6875, 0.1875, 0.6875, 0.25, 0.6562, 0.3125, 0.6562, 0.3125, 0.6875, 0.25, 0.6875, 0.125, 0.6875, 0.1875, 0.6875, 0.1875, 0.75, 0.125, 0.75, 0.1875, 0.6875, 0.25, 0.6875, 0.25, 0.75, 0.1875, 0.75, 0.25, 0.6875, 0.3125, 0.6875, 0.3125, 0.75, 0.25, 0.75, 0.6875, 0.6875, 0.625, 0.6875, 0.625, 0.6875, 0.6875, 0.6875, 0.875, 0.6875, 0.8125, 0.6875, 0.8125, 0.6875, 0.875, 0.6875, 0.625, 0.6562, 0.625, 0.637, 0.625, 0.637, 0.625, 0.6562, 0.625, 0.6875, 0.625, 0.6562, 0.625, 0.6562, 0.625, 0.6875, 0.75, 0.6875, 0.75, 0.6875, 0.75, 0.6875, 0.75, 0.6875, 0.75, 0.6875, 0.6875, 0.6875, 0.6875, 0.6875, 0.75, 0.6875, 0.875, 0.6875, 0.8125, 0.6875, 0.8125, 0.6875, 0.875, 0.6875, 0.8125, 0.6875, 0.75, 0.6875, 0.75, 0.6875, 0.8125, 0.6875, 0.75, 0.6875, 0.6875, 0.6875, 0.6875, 0.6875, 0.75, 0.6875, 0.5466, 0.75, 0.5466, 0.8125, 0.5466, 0.5625, 0.5466, 0.75, 0.5466, 0.8125, 0.5466, 0.875, 0.5466, 0.375, 0.5466, 0.5625, 0.5466, 0.875, 0.5466, 0.9375, 0.5466, 0.1875, 0.5466, 0.375, 0.5466, 1.0, 0.5466, 0.9375, 0.5466, 0.9375, 0.5466, 1.0, 0.5466, 0.9375, 0.5466, 0.875, 0.5466, 0.875, 0.5466, 0.9375, 0.5466, 0.875, 0.5466, 0.8125, 0.5466, 0.8125, 0.5466, 0.875, 0.5466, 0.75, 0.5466, 0.8125, 0.5466, 0.8125, 0.5466, 0.75, 0.5466, 0.8125, 0.5466, 0.875, 0.5466, 0.875, 0.5466, 0.8125, 0.5466, 0.875, 0.5466, 0.9375, 0.5466, 0.9375, 0.5466, 0.875, 0.5466, 0.75, 0.5466, 0.8125, 0.5466, 0.8125, 0.5466, 0.75, 0.5466, 0.8125, 0.5466, 0.875, 0.5466, 0.875, 0.5466, 0.8125, 0.5466, 0.875, 0.5466, 0.9375, 0.5466, 0.9375, 0.5466, 0.875, 0.625, 0.75, 0.6875, 0.75, 0.6875, 0.75, 0.625, 0.75, 0.6875, 0.75, 0.75, 0.75, 0.75, 0.75, 0.6875, 0.75, 0.75, 0.75, 0.8125, 0.75, 0.8125, 0.75, 0.75, 0.75, 0.5466, 1.0, 0.5466, 0.9375, 0.5466, 0.9375, 0.5466, 1.0, 0.5466, 0.9375, 0.5466, 0.875, 0.5466, 0.875, 0.5466, 0.9375, 0.5466, 0.875, 0.5466, 0.8125, 0.5466, 0.8125, 0.5466, 0.875, 0.5466, 0.75, 0.625, 0.75, 0.625, 0.8125, 0.5466, 0.8125, 0.5466, 0.8125, 0.625, 0.8125, 0.625, 0.875, 0.5466, 0.875, 0.5466, 0.875, 0.625, 0.875, 0.625, 0.9375, 0.5466, 0.9375, 0.4211, 0.75, 0.5466, 0.75, 0.5466, 0.8125, 0.4211, 0.8125, 0.4211, 0.8125, 0.5466, 0.8125, 0.5466, 0.875, 0.4211, 0.875, 0.4211, 0.875, 0.5466, 0.875, 0.5466, 0.9375, 0.4211, 0.9375, 0.125, 0.625, 0.1875, 0.625, 0.1875, 0.625, 0.125, 0.625, 0.1875, 0.625, 0.25, 0.625, 0.25, 0.625, 0.1875, 0.625, 0.25, 0.625, 0.3125, 0.625, 0.3125, 0.625, 0.25, 0.625, 0.875, 0.6875, 0.8125, 0.6875, 0.8125, 0.6875, 0.875, 0.6875, 0.8125, 0.6875, 0.75, 0.6875, 0.75, 0.6875, 0.8125, 0.6875, 0.75, 0.6875, 0.6875, 0.6875, 0.6875, 0.6875, 0.75, 0.6875, 0.625, 0.6875, 0.6875, 0.6875, 0.6875, 0.75, 0.625, 0.75, 0.6875, 0.6875, 0.75, 0.6875, 0.75, 0.75, 0.6875, 0.75, 0.75, 0.6875, 0.8125, 0.6875, 0.8125, 0.75, 0.75, 0.75, 0.375, 0.75, 0.375, 0.8125, 0.375, 0.8125, 0.375, 0.75, 0.375, 0.8125, 0.375, 0.875, 0.375, 0.875, 0.375, 0.8125, 0.375, 0.875, 0.375, 0.9375, 0.375, 0.9375, 0.375, 0.875, 0.75, 0.6875, 0.6875, 0.6875, 0.6875, 0.6875, 0.75, 0.6875, 0.8125, 0.6875, 0.75, 0.6875, 0.75, 0.6875, 0.8125, 0.6875, 0.875, 0.6875, 0.8125, 0.6875, 0.8125, 0.6875, 0.875, 0.6875, 0.625, 0.6562, 0.625, 0.637, 0.625, 0.637, 0.625, 0.6562, 0.625, 0.125, 0.625, 0.113, 0.625, 0.113, 0.625, 0.125, 0.625, 0.6875, 0.625, 0.6562, 0.625, 0.6562, 0.625, 0.6875, 0.625, 0.113, 0.625, 0.09375, 0.625, 0.09375, 0.625, 0.113, 0.625, 0.09375, 0.625, 0.0625, 0.625, 0.0625, 0.625, 0.09375, 0.625, 0.637, 0.625, 0.625, 0.625, 0.625, 0.625, 0.637, 0.6875, 0.6875, 0.625, 0.6875, 0.625, 0.6875, 0.6875, 0.6875, 0.6875, 0.6875, 0.625, 0.6875, 0.625, 0.6875, 0.6875, 0.6875, 0.625, 0.637, 0.625, 0.625, 0.625, 0.625, 0.625, 0.637, 0.625, 0.09375, 0.625, 0.0625, 0.625, 0.0625, 0.625, 0.09375, 0.625, 0.113, 0.625, 0.09375, 0.625, 0.09375, 0.625, 0.113, 0.625, 0.6875, 0.625, 0.6562, 0.625, 0.6562, 0.625, 0.6875, 0.625, 0.125, 0.625, 0.113, 0.625, 0.113, 0.625, 0.125, 0.625, 0.6562, 0.625, 0.637, 0.625, 0.637, 0.625, 0.6562, 0.875, 0.6875, 0.8125, 0.6875, 0.8125, 0.6875, 0.875, 0.6875, 0.8125, 0.6875, 0.75, 0.6875, 0.75, 0.6875, 0.8125, 0.6875, 0.75, 0.6875, 0.6875, 0.6875, 0.6875, 0.6875, 0.75, 0.6875, 0.625, 0.09375, 0.625, 0.0625, 0.625, 0.0625, 0.625, 0.09375, 0.8125, 0.6562, 0.875, 0.6562, 0.875, 0.6875, 0.8125, 0.6875, 0.625, 0.09375, 0.625, 0.0625, 0.625, 0.0625, 0.625, 0.09375, 0.6875, 0.6875, 0.625, 0.6875, 0.625, 0.6875, 0.6875, 0.6875, 0.625, 0.09375, 0.625, 0.0625, 0.625, 0.0625, 0.625, 0.09375, 0.625, 0.09375, 0.625, 0.0625, 0.625, 0.0625, 0.625, 0.09375, 0.625, 0.113, 0.625, 0.09375, 0.625, 0.09375, 0.625, 0.113, 0.625, 0.113, 0.625, 0.09375, 0.625, 0.09375, 0.625, 0.113, 0.625, 0.113, 0.625, 0.09375, 0.625, 0.09375, 0.625, 0.113, 0.8125, 0.637, 0.875, 0.637, 0.875, 0.6562, 0.8125, 0.6562, 0.625, 0.113, 0.625, 0.09375, 0.625, 0.09375, 0.625, 0.113, 0.625, 0.125, 0.625, 0.113, 0.625, 0.113, 0.625, 0.125, 0.8125, 0.625, 0.875, 0.625, 0.875, 0.637, 0.8125, 0.637, 0.625, 0.125, 0.625, 0.113, 0.625, 0.113, 0.625, 0.125, 0.625, 0.125, 0.625, 0.113, 0.625, 0.113, 0.625, 0.125, 0.625, 0.125, 0.625, 0.113, 0.625, 0.113, 0.625, 0.125, 0.625, 0.625, 0.6875, 0.625, 0.6875, 0.637, 0.625, 0.637, 0.6875, 0.625, 0.75, 0.625, 0.75, 0.637, 0.6875, 0.637, 0.75, 0.625, 0.8125, 0.625, 0.8125, 0.637, 0.75, 0.637, 0.625, 0.637, 0.6875, 0.637, 0.6875, 0.6562, 0.625, 0.6562, 0.6875, 0.637, 0.75, 0.637, 0.75, 0.6562, 0.6875, 0.6562, 0.75, 0.637, 0.8125, 0.637, 0.8125, 0.6562, 0.75, 0.6562, 0.875, 0.6875, 0.8125, 0.6875, 0.8125, 0.6875, 0.875, 0.6875, 0.8125, 0.6875, 0.75, 0.6875, 0.75, 0.6875, 0.8125, 0.6875, 0.75, 0.6875, 0.6875, 0.6875, 0.6875, 0.6875, 0.75, 0.6875, 0.875, 0.6875, 0.8125, 0.6875, 0.8125, 0.6875, 0.875, 0.6875, 0.8125, 0.6875, 0.75, 0.6875, 0.75, 0.6875, 0.8125, 0.6875, 0.875, 0.6875, 0.8125, 0.6875, 0.8125, 0.6875, 0.875, 0.6875, 0.8125, 0.6875, 0.75, 0.6875, 0.75, 0.6875, 0.8125, 0.6875, 0.75, 0.6875, 0.6875, 0.6875, 0.6875, 0.6875, 0.75, 0.6875, 0.625, 0.6562, 0.6875, 0.6562, 0.6875, 0.6875, 0.625, 0.6875, 0.6875, 0.6562, 0.75, 0.6562, 0.75, 0.6875, 0.6875, 0.6875, 0.75, 0.6562, 0.8125, 0.6562, 0.8125, 0.6875, 0.75, 0.6875, 0.5466, 0.6875, 0.5466, 0.75, 0.625, 0.75, 0.625, 0.6875, 0.625, 0.0, 0.625, 0.0, 0.5466, 0.0, 0.5466, 0.0, 0.375, 0.9375, 0.375, 0.9375, 0.375, 1.0, 0.375, 1.0, 0.8125, 0.6875, 0.8125, 0.75, 0.875, 0.75, 0.875, 0.6875, 0.6875, 0.6875, 0.6875, 0.6875, 0.625, 0.6875, 0.625, 0.6875, 0.375, 0.113, 0.375, 0.113, 0.375, 0.125, 0.375, 0.125, 0.5466, 0.6562, 0.5466, 0.6875, 0.625, 0.6875, 0.625, 0.6562, 0.5466, 0.0, 0.5466, 0.0625, 0.625, 0.0625, 0.625, 0.0, 0.5466, 0.113, 0.5466, 0.125, 0.625, 0.125, 0.625, 0.113, 0.375, 0.113, 0.375, 0.113, 0.375, 0.125, 0.375, 0.125, 0.375, 0.6562, 0.375, 0.6562, 0.375, 0.6875, 0.375, 0.6875, 0.375, 0.6562, 0.375, 0.6562, 0.375, 0.6875, 0.375, 0.6875, 0.3125, 0.625, 0.3125, 0.625, 0.375, 0.625, 0.375, 0.625, 0.375, 0.0, 0.375, 0.0, 0.375, 0.0625, 0.375, 0.0625, 0.375, 0.6875, 0.375, 0.6875, 0.375, 0.75, 0.375, 0.75, 0.4211, 0.113, 0.4211, 0.125, 0.5466, 0.125, 0.5466, 0.113, 0.4211, 0.0, 0.4211, 0.0625, 0.5466, 0.0625, 0.5466, 0.0, 0.4211, 0.6562, 0.4211, 0.6875, 0.5466, 0.6875, 0.5466, 0.6562, 0.4211, 0.9375, 0.4211, 1.0, 0.5466, 1.0, 0.5466, 0.9375, 0.4211, 0.6875, 0.4211, 0.75, 0.5466, 0.75, 0.5466, 0.6875, 0.5466, 0.9375, 0.5466, 1.0, 0.625, 1.0, 0.625, 0.9375, 0.5466, 0.8125, 0.5466, 0.8125, 0.5466, 0.75, 0.5466, 0.75, 0.5466, 0.75, 0.5466, 0.75, 0.625, 0.75, 0.625, 0.75, 0.8125, 0.75, 0.8125, 0.75, 0.875, 0.75, 0.875, 0.75, 0.5466, 0.0, 0.5466, 0.0, 0.5466, 0.0, 0.5466, 0.0, 0.5466, 0.75, 0.5466, 0.75, 0.5466, 0.75, 0.5466, 0.75, 0.5466, 0.9375, 0.5466, 0.9375, 0.5466, 1.0, 0.5466, 1.0, 0.5466, 0.9375, 0.5466, 0.9375, 0.5466, 1.0, 0.5466, 1.0, 0.5466, 0.75, 0.5466, 0.75, 0.5466, 0.75, 0.5466, 0.75, 0.5466, 0.8125, 0.5466, 0.8125, 0.5466, 0.75, 0.5466, 0.75, 0.5466, 0.0, 0.5466, 0.0, 0.5466, 0.0, 0.5466, 0.0, 0.5466, 0.9375, 0.5466, 0.1875, 0.5466, 0.0, 0.5466, 1.0, 0.6875, 0.6875, 0.6875, 0.6875, 0.625, 0.6875, 0.625, 0.6875, 0.625, 0.637, 0.625, 0.637, 0.625, 0.625, 0.625, 0.625, 0.0, 0.0, 0.0, 0.0, 0.0, 0.0, 0.0, 0.0, 0.625, 0.09375, 0.625, 0.09375, 0.625, 0.0625, 0.625, 0.0625, 0.0, 0.0, 0.0, 0.0, 0.0, 0.0, 0.0, 0.0, 0.625, 0.637, 0.625, 0.637, 0.625, 0.625, 0.625, 0.625, 0.0, 0.0, 0.0, 0.0, 0.0, 0.0, 0.0, 0.0, 0.625, 0.637, 0.625, 0.637, 0.625, 0.625, 0.625, 0.625, 0.3125, 0.6875, 0.3125, 0.75, 0.375, 0.75, 0.375, 0.6875, 0.3125, 0.6562, 0.3125, 0.6875, 0.375, 0.6875, 0.375, 0.6562, 0.375, 0.0, 0.375, 0.0, 0.375, 0.0625, 0.375, 0.0625, 0.3125, 0.625, 0.3125, 0.625, 0.375, 0.625, 0.375, 0.625, 0.375, 0.6875, 0.375, 0.6875, 0.375, 0.75, 0.375, 0.75, 0.375, 0.9375, 0.375, 0.9375, 0.375, 1.0, 0.375, 1.0, 0.5466, 0.0, 0.5466, 0.0, 0.5466, 0.0, 0.5466, 0.0, 0.5466, 0.8125, 0.5466, 0.8125, 0.5466, 0.75, 0.5466, 0.75, 0.5466, 0.75, 0.5466, 0.75, 0.5466, 0.75, 0.5466, 0.75, 0.5466, 0.9375, 0.5466, 0.9375, 0.5466, 1.0, 0.5466, 1.0, 0.375, 0.6875, 0.375, 0.75, 0.4211, 0.75, 0.4211, 0.6875, 0.375, 0.9375, 0.375, 1.0, 0.4211, 1.0, 0.4211, 0.9375, 0.375, 0.6562, 0.375, 0.6875, 0.4211, 0.6875, 0.4211, 0.6562, 0.375, 0.0, 0.375, 0.0625, 0.4211, 0.0625, 0.4211, 0.0, 0.375, 0.113, 0.375, 0.125, 0.4211, 0.125, 0.4211, 0.113, 0.625, 0.637, 0.625, 0.637, 0.625, 0.625, 0.625, 0.625, 0.625, 0.637, 0.625, 0.637, 0.625, 0.625, 0.625, 0.625, 0.6875, 0.6875, 0.6875, 0.6875, 0.625, 0.6875, 0.625, 0.6875, 0.6875, 0.6875, 0.6875, 0.6875, 0.625, 0.6875, 0.625, 0.6875, 0.0, 0.0, 0.0, 0.0, 0.0, 0.0, 0.0, 0.0, 0.0, 0.0, 0.0, 0.0, 0.0, 0.0, 0.0, 0.0, 0.625, 0.6875, 0.625, 0.6875, 0.625, 0.6562, 0.625, 0.6562, 0.625, 0.6875, 0.625, 0.6875, 0.625, 0.6562, 0.625, 0.6562, 0.375, 0.0625, 0.375, 0.09375, 0.4211, 0.09375, 0.4211, 0.0625, 0.375, 0.637, 0.375, 0.6562, 0.4211, 0.6562, 0.4211, 0.637, 0.3125, 0.637, 0.3125, 0.6562, 0.375, 0.6562, 0.375, 0.637, 0.625, 0.6875, 0.625, 0.6875, 0.625, 0.6562, 0.625, 0.6562, 0.625, 0.6875, 0.625, 0.6875, 0.625, 0.6562, 0.625, 0.6562, 0.625, 0.113, 0.625, 0.113, 0.625, 0.09375, 0.625, 0.09375, 0.625, 0.6875, 0.625, 0.6875, 0.625, 0.6562, 0.625, 0.6562, 0.4211, 0.637, 0.4211, 0.6562, 0.5466, 0.6562, 0.5466, 0.637, 0.4211, 0.0625, 0.4211, 0.09375, 0.5466, 0.09375, 0.5466, 0.0625, 0.375, 0.637, 0.375, 0.637, 0.375, 0.6562, 0.375, 0.6562, 0.375, 0.637, 0.375, 0.637, 0.375, 0.6562, 0.375, 0.6562, 0.375, 0.0625, 0.375, 0.0625, 0.375, 0.09375, 0.375, 0.09375, 0.5466, 0.0625, 0.5466, 0.09375, 0.625, 0.09375, 0.625, 0.0625, 0.5466, 0.637, 0.5466, 0.6562, 0.625, 0.6562, 0.625, 0.637, 0.375, 0.0625, 0.375, 0.0625, 0.375, 0.09375, 0.375, 0.09375, 0.5466, 0.625, 0.5466, 0.637, 0.625, 0.637, 0.625, 0.625, 0.375, 0.625, 0.375, 0.625, 0.375, 0.637, 0.375, 0.637, 0.375, 0.625, 0.375, 0.625, 0.375, 0.637, 0.375, 0.637, 0.4211, 0.625, 0.4211, 0.637, 0.5466, 0.637, 0.5466, 0.625, 0.625, 0.125, 0.625, 0.125, 0.625, 0.113, 0.625, 0.113, 0.625, 0.6875, 0.625, 0.6875, 0.625, 0.6875, 0.625, 0.6875, 0.625, 0.113, 0.625, 0.113, 0.625, 0.09375, 0.625, 0.09375, 0.0, 0.0, 0.0, 0.0, 0.0, 0.0, 0.0, 0.0, 0.3125, 0.625, 0.3125, 0.637, 0.375, 0.637, 0.375, 0.625, 0.375, 0.625, 0.375, 0.637, 0.4211, 0.637, 0.4211, 0.625, 0.0, 0.0, 0.0, 0.0, 0.0, 0.0, 0.0, 0.0, 0.625, 0.125, 0.625, 0.125, 0.625, 0.113, 0.625, 0.113, 0.625, 0.6562, 0.625, 0.6562, 0.625, 0.637, 0.625, 0.637, 0.625, 0.6562, 0.625, 0.6562, 0.625, 0.637, 0.625, 0.637, 0.375, 0.09375, 0.375, 0.113, 0.4211, 0.113, 0.4211, 0.09375, 0.625, 0.6562, 0.625, 0.6562, 0.625, 0.637, 0.625, 0.637, 0.625, 0.6562, 0.625, 0.6562, 0.625, 0.637, 0.625, 0.637, 0.625, 0.6562, 0.625, 0.6562, 0.625, 0.637, 0.625, 0.637, 0.4211, 0.09375, 0.4211, 0.113, 0.5466, 0.113, 0.5466, 0.09375, 0.375, 0.09375, 0.375, 0.09375, 0.375, 0.113, 0.375, 0.113, 0.5466, 0.09375, 0.5466, 0.113, 0.625, 0.113, 0.625, 0.09375, 0.375, 0.09375, 0.375, 0.09375, 0.375, 0.113, 0.375, 0.113, 0.125, 0.625, 0.125, 0.637, 0.1875, 0.637, 0.1875, 0.625, 0.1875, 0.625, 0.1875, 0.637, 0.25, 0.637, 0.25, 0.625, 0.25, 0.625, 0.25, 0.637, 0.3125, 0.637, 0.3125, 0.625, 0.6875, 0.6875, 0.6875, 0.6875, 0.6875, 0.6875, 0.6875, 0.6875, 0.0, 0.0, 0.0, 0.0, 0.0, 0.0, 0.0, 0.0, 0.625, 0.637, 0.625, 0.637, 0.625, 0.625, 0.625, 0.625, 0.0, 0.0, 0.0, 0.0, 0.0, 0.0, 0.0, 0.0, 0.875, 0.6875, 0.875, 0.6875, 0.875, 0.6875, 0.875, 0.6875, 0.0, 0.0, 0.0, 0.0, 0.0, 0.0, 0.0, 0.0, 0.125, 0.637, 0.125, 0.6562, 0.1875, 0.6562, 0.1875, 0.637, 0.1875, 0.637, 0.1875, 0.6562, 0.25, 0.6562, 0.25, 0.637, 0.25, 0.637, 0.25, 0.6562, 0.3125, 0.6562, 0.3125, 0.637, 0.0, 0.0, 0.0, 0.0, 0.0, 0.0, 0.0, 0.0, 0.0, 0.0, 0.0, 0.0, 0.0, 0.0, 0.0, 0.0, 0.0, 0.0, 0.0, 0.0, 0.0, 0.0, 0.0, 0.0, 0.0, 0.0, 0.0, 0.0, 0.0, 0.0, 0.0, 0.0, 0.0, 0.0, 0.0, 0.0, 0.0, 0.0, 0.0, 0.0, 0.0, 0.0, 0.0, 0.0, 0.0, 0.0, 0.0, 0.0, 0.625, 0.09375, 0.625, 0.09375, 0.625, 0.0625, 0.625, 0.0625, 0.0, 0.0, 0.0, 0.0, 0.0, 0.0, 0.0, 0.0, 0.8125, 0.6875, 0.8125, 0.6875, 0.75, 0.6875, 0.75, 0.6875, 0.0, 0.0, 0.0, 0.0, 0.0, 0.0, 0.0, 0.0, 0.0, 0.0, 0.0, 0.0, 0.0, 0.0, 0.0, 0.0, 0.75, 0.6875, 0.75, 0.6875, 0.6875, 0.6875, 0.6875, 0.6875, 0.375, 0.75, 0.375, 0.8125, 0.4211, 0.8125, 0.4211, 0.75, 0.375, 0.8125, 0.375, 0.875, 0.4211, 0.875, 0.4211, 0.8125, 0.375, 0.875, 0.375, 0.9375, 0.4211, 0.9375, 0.4211, 0.875, 0.5466, 0.75, 0.5466, 0.75, 0.5466, 0.8125, 0.5466, 0.8125, 0.5466, 0.8125, 0.5466, 0.8125, 0.5466, 0.875, 0.5466, 0.875, 0.5466, 0.875, 0.5466, 0.875, 0.5466, 0.9375, 0.5466, 0.9375, 0.5466, 1.0, 0.5466, 1.0, 0.5466, 0.9375, 0.5466, 0.9375, 0.5466, 0.9375, 0.5466, 0.9375, 0.5466, 0.875, 0.5466, 0.875, 0.5466, 0.875, 0.5466, 0.875, 0.5466, 0.8125, 0.5466, 0.8125, 0.375, 0.75, 0.375, 0.75, 0.375, 0.8125, 0.375, 0.8125, 0.375, 0.8125, 0.375, 0.8125, 0.375, 0.875, 0.375, 0.875, 0.375, 0.875, 0.375, 0.875, 0.375, 0.9375, 0.375, 0.9375, 0.125, 0.625, 0.125, 0.625, 0.1875, 0.625, 0.1875, 0.625, 0.1875, 0.625, 0.1875, 0.625, 0.25, 0.625, 0.25, 0.625, 0.25, 0.625, 0.25, 0.625, 0.3125, 0.625, 0.3125, 0.625, 0.125, 0.6562, 0.125, 0.6875, 0.1875, 0.6875, 0.1875, 0.6562, 0.1875, 0.6562, 0.1875, 0.6875, 0.25, 0.6875, 0.25, 0.6562, 0.25, 0.6562, 0.25, 0.6875, 0.3125, 0.6875, 0.3125, 0.6562, 0.125, 0.6875, 0.125, 0.75, 0.1875, 0.75, 0.1875, 0.6875, 0.1875, 0.6875, 0.1875, 0.75, 0.25, 0.75, 0.25, 0.6875, 0.25, 0.6875, 0.25, 0.75, 0.3125, 0.75, 0.3125, 0.6875, 0.6875, 0.6875, 0.6875, 0.6875, 0.625, 0.6875, 0.625, 0.6875, 0.875, 0.6875, 0.875, 0.6875, 0.8125, 0.6875, 0.8125, 0.6875, 0.625, 0.6562, 0.625, 0.6562, 0.625, 0.637, 0.625, 0.637, 0.625, 0.6875, 0.625, 0.6875, 0.625, 0.6562, 0.625, 0.6562, 0.75, 0.6875, 0.75, 0.6875, 0.75, 0.6875, 0.75, 0.6875, 0.75, 0.6875, 0.75, 0.6875, 0.6875, 0.6875, 0.6875, 0.6875, 0.0, 0.0, 0.0, 0.0, 0.0, 0.0, 0.0, 0.0, 0.0, 0.0, 0.0, 0.0, 0.0, 0.0, 0.0, 0.0, 0.0, 0.0, 0.0, 0.0, 0.0, 0.0, 0.0, 0.0, 0.0, 0.0, 0.0, 0.0, 0.0, 0.0, 0.0, 0.0, 0.0, 0.0, 0.0, 0.0, 0.0, 0.0, 0.0, 0.0, 0.0, 0.0, 0.0, 0.0, 0.0, 0.0, 0.0, 0.0, 0.0, 0.0, 0.0, 0.0, 0.0, 0.0, 0.0, 0.0, 0.0, 0.0, 0.0, 0.0, 0.0, 0.0, 0.0, 0.0, 0.0, 0.0, 0.0, 0.0, 0.0, 0.0, 0.0, 0.0, 0.875, 0.6875, 0.875, 0.6875, 0.8125, 0.6875, 0.8125, 0.6875, 0.8125, 0.6875, 0.8125, 0.6875, 0.75, 0.6875, 0.75, 0.6875, 0.75, 0.6875, 0.75, 0.6875, 0.6875, 0.6875, 0.6875, 0.6875, 0.5466, 0.75, 0.5466, 0.75, 0.5466, 0.5625, 0.5466, 0.8125, 0.5466, 0.8125, 0.5466, 0.5625, 0.5466, 0.375, 0.5466, 0.875, 0.5466, 0.875, 0.5466, 0.375, 0.5466, 0.1875, 0.5466, 0.9375, 0.5466, 1.0, 0.5466, 1.0, 0.5466, 0.9375, 0.5466, 0.9375, 0.5466, 0.9375, 0.5466, 0.9375, 0.5466, 0.875, 0.5466, 0.875, 0.5466, 0.875, 0.5466, 0.875, 0.5466, 0.8125, 0.5466, 0.8125, 0.5466, 0.75, 0.5466, 0.75, 0.5466, 0.8125, 0.5466, 0.8125, 0.5466, 0.8125, 0.5466, 0.8125, 0.5466, 0.875, 0.5466, 0.875, 0.5466, 0.875, 0.5466, 0.875, 0.5466, 0.9375, 0.5466, 0.9375, 0.5466, 0.75, 0.5466, 0.75, 0.5466, 0.8125, 0.5466, 0.8125, 0.5466, 0.8125, 0.5466, 0.8125, 0.5466, 0.875, 0.5466, 0.875, 0.5466, 0.875, 0.5466, 0.875, 0.5466, 0.9375, 0.5466, 0.9375, 0.625, 0.75, 0.625, 0.75, 0.6875, 0.75, 0.6875, 0.75, 0.6875, 0.75, 0.6875, 0.75, 0.75, 0.75, 0.75, 0.75, 0.75, 0.75, 0.75, 0.75, 0.8125, 0.75, 0.8125, 0.75, 0.5466, 1.0, 0.5466, 1.0, 0.5466, 0.9375, 0.5466, 0.9375, 0.5466, 0.9375, 0.5466, 0.9375, 0.5466, 0.875, 0.5466, 0.875, 0.5466, 0.875, 0.5466, 0.875, 0.5466, 0.8125, 0.5466, 0.8125, 0.5466, 0.75, 0.5466, 0.8125, 0.625, 0.8125, 0.625, 0.75, 0.5466, 0.8125, 0.5466, 0.875, 0.625, 0.875, 0.625, 0.8125, 0.5466, 0.875, 0.5466, 0.9375, 0.625, 0.9375, 0.625, 0.875, 0.4211, 0.75, 0.4211, 0.8125, 0.5466, 0.8125, 0.5466, 0.75, 0.4211, 0.8125, 0.4211, 0.875, 0.5466, 0.875, 0.5466, 0.8125, 0.4211, 0.875, 0.4211, 0.9375, 0.5466, 0.9375, 0.5466, 0.875, 0.125, 0.625, 0.125, 0.625, 0.1875, 0.625, 0.1875, 0.625, 0.1875, 0.625, 0.1875, 0.625, 0.25, 0.625, 0.25, 0.625, 0.25, 0.625, 0.25, 0.625, 0.3125, 0.625, 0.3125, 0.625, 0.875, 0.6875, 0.875, 0.6875, 0.8125, 0.6875, 0.8125, 0.6875, 0.8125, 0.6875, 0.8125, 0.6875, 0.75, 0.6875, 0.75, 0.6875, 0.75, 0.6875, 0.75, 0.6875, 0.6875, 0.6875, 0.6875, 0.6875, 0.625, 0.6875, 0.625, 0.75, 0.6875, 0.75, 0.6875, 0.6875, 0.6875, 0.6875, 0.6875, 0.75, 0.75, 0.75, 0.75, 0.6875, 0.75, 0.6875, 0.75, 0.75, 0.8125, 0.75, 0.8125, 0.6875, 0.375, 0.75, 0.375, 0.75, 0.375, 0.8125, 0.375, 0.8125, 0.375, 0.8125, 0.375, 0.8125, 0.375, 0.875, 0.375, 0.875, 0.375, 0.875, 0.375, 0.875, 0.375, 0.9375, 0.375, 0.9375, 0.75, 0.6875, 0.75, 0.6875, 0.6875, 0.6875, 0.6875, 0.6875, 0.8125, 0.6875, 0.8125, 0.6875, 0.75, 0.6875, 0.75, 0.6875, 0.875, 0.6875, 0.875, 0.6875, 0.8125, 0.6875, 0.8125, 0.6875, 0.0, 0.0, 0.0, 0.0, 0.0, 0.0, 0.0, 0.0, 0.0, 0.0, 0.0, 0.0, 0.0, 0.0, 0.0, 0.0, 0.0, 0.0, 0.0, 0.0, 0.0, 0.0, 0.0, 0.0, 0.625, 0.6562, 0.625, 0.6562, 0.625, 0.637, 0.625, 0.637, 0.625, 0.125, 0.625, 0.125, 0.625, 0.113, 0.625, 0.113, 0.625, 0.6875, 0.625, 0.6875, 0.625, 0.6562, 0.625, 0.6562, 0.625, 0.113, 0.625, 0.113, 0.625, 0.09375, 0.625, 0.09375, 0.625, 0.09375, 0.625, 0.09375, 0.625, 0.0625, 0.625, 0.0625, 0.0, 0.0, 0.0, 0.0, 0.0, 0.0, 0.0, 0.0, 0.625, 0.637, 0.625, 0.637, 0.625, 0.625, 0.625, 0.625, 0.6875, 0.6875, 0.6875, 0.6875, 0.625, 0.6875, 0.625, 0.6875, 0.6875, 0.6875, 0.6875, 0.6875, 0.625, 0.6875, 0.625, 0.6875, 0.625, 0.637, 0.625, 0.637, 0.625, 0.625, 0.625, 0.625, 0.0, 0.0, 0.0, 0.0, 0.0, 0.0, 0.0, 0.0, 0.625, 0.09375, 0.625, 0.09375, 0.625, 0.0625, 0.625, 0.0625, 0.625, 0.113, 0.625, 0.113, 0.625, 0.09375, 0.625, 0.09375, 0.625, 0.6875, 0.625, 0.6875, 0.625, 0.6562, 0.625, 0.6562, 0.625, 0.125, 0.625, 0.125, 0.625, 0.113, 0.625, 0.113, 0.625, 0.6562, 0.625, 0.6562, 0.625, 0.637, 0.625, 0.637, 0.0, 0.0, 0.0, 0.0, 0.0, 0.0, 0.0, 0.0, 0.0, 0.0, 0.0, 0.0, 0.0, 0.0, 0.0, 0.0, 0.0, 0.0, 0.0, 0.0, 0.0, 0.0, 0.0, 0.0, 0.875, 0.6875, 0.875, 0.6875, 0.8125, 0.6875, 0.8125, 0.6875, 0.8125, 0.6875, 0.8125, 0.6875, 0.75, 0.6875, 0.75, 0.6875, 0.75, 0.6875, 0.75, 0.6875, 0.6875, 0.6875, 0.6875, 0.6875, 0.625, 0.09375, 0.625, 0.09375, 0.625, 0.0625, 0.625, 0.0625, 0.8125, 0.6562, 0.8125, 0.6875, 0.875, 0.6875, 0.875, 0.6562, 0.625, 0.09375, 0.625, 0.09375, 0.625, 0.0625, 0.625, 0.0625, 0.6875, 0.6875, 0.6875, 0.6875, 0.625, 0.6875, 0.625, 0.6875, 0.625, 0.09375, 0.625, 0.09375, 0.625, 0.0625, 0.625, 0.0625, 0.625, 0.09375, 0.625, 0.09375, 0.625, 0.0625, 0.625, 0.0625, 0.625, 0.113, 0.625, 0.113, 0.625, 0.09375, 0.625, 0.09375, 0.625, 0.113, 0.625, 0.113, 0.625, 0.09375, 0.625, 0.09375, 0.625, 0.113, 0.625, 0.113, 0.625, 0.09375, 0.625, 0.09375, 0.8125, 0.637, 0.8125, 0.6562, 0.875, 0.6562, 0.875, 0.637, 0.625, 0.113, 0.625, 0.113, 0.625, 0.09375, 0.625, 0.09375, 0.625, 0.125, 0.625, 0.125, 0.625, 0.113, 0.625, 0.113, 0.8125, 0.625, 0.8125, 0.637, 0.875, 0.637, 0.875, 0.625, 0.625, 0.125, 0.625, 0.125, 0.625, 0.113, 0.625, 0.113, 0.625, 0.125, 0.625, 0.125, 0.625, 0.113, 0.625, 0.113, 0.625, 0.125, 0.625, 0.125, 0.625, 0.113, 0.625, 0.113, 0.625, 0.625, 0.625, 0.637, 0.6875, 0.637, 0.6875, 0.625, 0.6875, 0.625, 0.6875, 0.637, 0.75, 0.637, 0.75, 0.625, 0.75, 0.625, 0.75, 0.637, 0.8125, 0.637, 0.8125, 0.625, 0.625, 0.637, 0.625, 0.6562, 0.6875, 0.6562, 0.6875, 0.637, 0.6875, 0.637, 0.6875, 0.6562, 0.75, 0.6562, 0.75, 0.637, 0.75, 0.637, 0.75, 0.6562, 0.8125, 0.6562, 0.8125, 0.637, 0.875, 0.6875, 0.875, 0.6875, 0.8125, 0.6875, 0.8125, 0.6875, 0.8125, 0.6875, 0.8125, 0.6875, 0.75, 0.6875, 0.75, 0.6875, 0.75, 0.6875, 0.75, 0.6875, 0.6875, 0.6875, 0.6875, 0.6875, 0.875, 0.6875, 0.875, 0.6875, 0.8125, 0.6875, 0.8125, 0.6875, 0.8125, 0.6875, 0.8125, 0.6875, 0.75, 0.6875, 0.75, 0.6875, 0.875, 0.6875, 0.875, 0.6875, 0.8125, 0.6875, 0.8125, 0.6875, 0.8125, 0.6875, 0.8125, 0.6875, 0.75, 0.6875, 0.75, 0.6875, 0.75, 0.6875, 0.75, 0.6875, 0.6875, 0.6875, 0.6875, 0.6875, 0.625, 0.6562, 0.625, 0.6875, 0.6875, 0.6875, 0.6875, 0.6562, 0.6875, 0.6562, 0.6875, 0.6875, 0.75, 0.6875, 0.75, 0.6562, 0.75, 0.6562, 0.75, 0.6875, 0.8125, 0.6875, 0.8125, 0.6562])
me_cube_001.materials.append(mat_pants)
me_cube_001.materials.append(mat_shirt)
me_cube_001.materials.append(mat_skin)
me_cube_001.materials.append(mat_hair)
me_cube_001.materials.append(mat_eyes)
me_cube_001.use_remesh_fix_poles = True
me_cube_001.use_remesh_preserve_attributes = False
me_cube_001.use_mirror_vertex_groups = False
me_cube_001.update()

# ---- objects
ob_cube = bpy.data.objects.new('Cube', me_cube_001)

# ---- transforms, parenting, visibility, modifiers, constraints
ob_cube.location = (0.0, 0.0, 0.0)
ob_cube.lineart.crease_threshold = 0.0

# ---- collection membership
col_collection.objects.link(ob_cube)

# ---- scene / render settings (as saved in the file)
scene.frame_start = 1; scene.frame_end = 250; scene.frame_set(1)
scene.render.engine = 'BLENDER_EEVEE_NEXT'
scene.cycles.use_denoising = False
scene.cycles.samples = 128
scene.cycles.sampling_pattern = 'TABULATED_SOBOL'
scene.cycles.use_adaptive_sampling = False
scene.cycles.use_light_tree = False
scene.view_settings.view_transform = 'Filmic'
bpy.context.view_layer.update()

# ---- added for rendering (the .blend has no active camera and no usable light): camera, sun
cam_auto = bpy.data.cameras.new('AutoCamera')
cam_auto.lens = 50.0
cam_auto.sensor_width = 36.0
cam_auto.clip_end = 1000.0
ob_auto_camera = bpy.data.objects.new('AutoCamera', cam_auto)
scene.collection.objects.link(ob_auto_camera)
ob_auto_camera.location = (4.23764, -5.07418, 5.40323)
ob_auto_camera.rotation_euler = (1.09748, -7.21219e-08, 0.694738)
scene.camera = ob_auto_camera
light_auto_sun = bpy.data.lights.new('AutoSun', 'SUN')
light_auto_sun.energy = 3.0
light_auto_sun.angle = 0.0523599
ob_auto_sun = bpy.data.objects.new('AutoSun', light_auto_sun)
scene.collection.objects.link(ob_auto_sun)
ob_auto_sun.rotation_euler = (0.872665, 0.174533, 0.523599)
bpy.context.view_layer.update()

